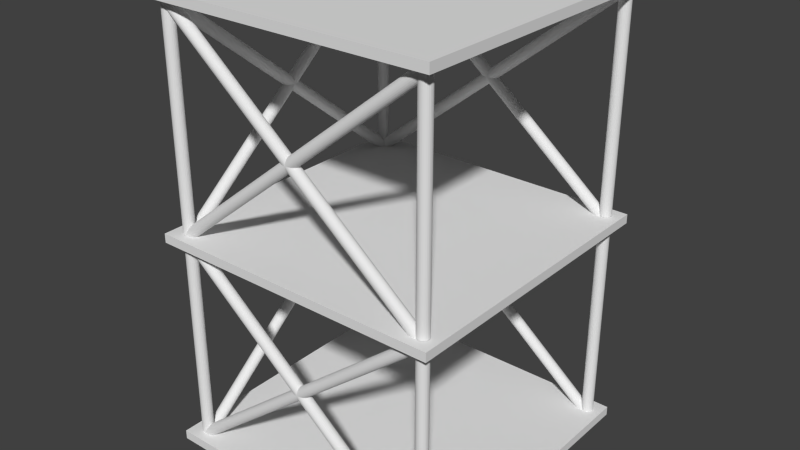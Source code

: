 # Source: shelf.blend  (saved by Blender 2.76.0; exported with 4.5.12 LTS)
import bpy
from mathutils import Matrix  # noqa: F401  (used for matrix-valued properties, if any)

bpy.ops.wm.read_factory_settings(use_empty=True)
scene = bpy.context.scene
scene.name = 'Scene'

# ---- collections
col_collection_1 = bpy.data.collections.new('Collection 1'); scene.collection.children.link(col_collection_1)

# ---- materials (node trees are filled in below, after node groups)
mat_material = bpy.data.materials.new('Material')
mat_material.alpha_threshold = 0.0
mat_material.use_transparent_shadow = False
mat_material.roughness = 0.5
mat_material.line_color = (0.0, 0.0, 0.0, 1.0)

# ---- material node trees

# ---- world
world_world_001 = bpy.data.worlds.new('World.001'); scene.world = world_world_001
world_world_001.color = (0.05088, 0.05088, 0.05088)
world_world_001.use_sun_shadow = False
world_world_001.sun_shadow_jitter_overblur = 0.0
world_world_001.cycles.sampling_method = 'MANUAL'
world_world_001.cycles.sample_map_resolution = 256

# ---- meshes
me_cylinder_009 = bpy.data.meshes.new('Cylinder.009')
me_cylinder_009.from_pydata([(-48.34, 48.67, 1.058), (2.857, 48.4, 1.058), (2.584, -2.803, 1.058), (-48.61, -2.53, 1.058), (-48.34, 48.67, 0.977), (2.857, 48.4, 0.977), (2.584, -2.803, 0.977), (-48.61, -2.53, 0.977), (-48.34, 48.67, -0.9516), (2.857, 48.4, -0.9516), (2.584, -2.803, -0.9516), (-48.61, -2.53, -0.9516), (-48.34, 48.67, -1.033), (2.857, 48.4, -1.033), (2.584, -2.803, -1.033), (-48.61, -2.53, -1.033), (-0.7565, 45.66, 0.9402), (-1.003, -0.6017, -0.9891), (-0.7231, 45.53, 0.9519), (-0.9698, -0.7312, -0.9775), (-0.6239, 45.41, 0.9627), (-0.8706, -0.8524, -0.9666), (-0.4655, 45.31, 0.9721), (-0.7122, -0.9568, -0.9573), (-0.2588, 45.23, 0.9792), (-0.5055, -1.037, -0.9501), (-0.01792, 45.17, 0.9837), (-0.2646, -1.089, -0.9456), (0.2408, 45.16, 0.9853), (-0.005901, -1.107, -0.9441), (0.4997, 45.17, 0.9837), (0.253, -1.091, -0.9456), (0.7411, 45.22, 0.9792), (0.4944, -1.043, -0.9501), (0.9487, 45.3, 0.9721), (0.702, -0.9643, -0.9573), (1.108, 45.4, 0.9627), (0.8614, -0.8616, -0.9666), (1.209, 45.52, 0.9519), (0.962, -0.7415, -0.9775), (1.243, 45.65, 0.9402), (0.9968, -0.6123, -0.9891), (1.21, 45.78, 0.9286), (0.9634, -0.4827, -1.001), (1.111, 45.9, 0.9177), (0.8641, -0.3616, -1.012), (0.9524, 46.01, 0.9084), (0.7057, -0.2572, -1.021), (0.7458, 46.09, 0.9012), (0.4991, -0.1766, -1.028), (0.5049, 46.14, 0.8967), (0.2582, -0.1254, -1.033), (0.2461, 46.16, 0.8952), (-0.0005665, -0.107, -1.034), (-0.01277, 46.14, 0.8967), (-0.2595, -0.1226, -1.033), (-0.2542, 46.09, 0.9012), (-0.5009, -0.1713, -1.028), (-0.4617, 46.01, 0.9084), (-0.7084, -0.2497, -1.021), (-0.6212, 45.91, 0.9177), (-0.8679, -0.3524, -1.012), (-0.7218, 45.79, 0.9286), (-0.9685, -0.4724, -1.001), (-1.002, -0.2928, 0.9626), (-0.7565, 45.66, -0.9865), (-0.9685, -0.4851, 0.9535), (-0.7235, 45.47, -0.9955), (-0.8696, -0.6646, 0.9451), (-0.6245, 45.29, -1.004), (-0.7115, -0.8191, 0.9379), (-0.4664, 45.14, -1.011), (-0.505, -0.9382, 0.9324), (-0.2599, 45.02, -1.017), (-0.2642, -1.014, 0.9289), (-0.01916, 44.94, -1.02), (-0.005547, -1.04, 0.9277), (0.2395, 44.92, -1.021), (0.2534, -1.016, 0.9289), (0.4985, 44.94, -1.02), (0.495, -0.9435, 0.9324), (0.74, 45.01, -1.017), (0.7027, -0.8267, 0.9379), (0.9478, 45.13, -1.011), (0.8624, -0.6738, 0.9451), (1.108, 45.28, -1.004), (0.9633, -0.4954, 0.9535), (1.208, 45.46, -0.9955), (0.9984, -0.3035, 0.9626), (1.243, 45.65, -0.9865), (0.9653, -0.1112, 0.9716), (1.21, 45.84, -0.9775), (0.8664, 0.06832, 0.98), (1.111, 46.02, -0.9691), (0.7083, 0.2229, 0.9872), (0.9534, 46.18, -0.9619), (0.5018, 0.3419, 0.9928), (0.7469, 46.3, -0.9563), (0.2611, 0.4173, 0.9962), (0.5061, 46.37, -0.9529), (0.002371, 0.444, 0.9974), (0.2474, 46.4, -0.9517), (-0.2566, 0.4201, 0.9962), (-0.01151, 46.38, -0.9529), (-0.4982, 0.3472, 0.9928), (-0.2531, 46.3, -0.9563), (-0.7059, 0.2304, 0.9872), (-0.4608, 46.19, -0.9619), (-0.8656, 0.07756, 0.98), (-0.6206, 46.03, -0.9691), (-0.9665, -0.1009, 0.9716), (-0.7214, 45.86, -0.9775), (-0.7554, 45.88, -1.0), (-0.7554, 45.88, 1.0), (-0.7199, 46.14, -1.0), (-0.7199, 46.14, 1.0), (-0.6187, 46.38, -1.0), (-0.6187, 46.38, 1.0), (-0.4587, 46.58, -1.0), (-0.4587, 46.58, 1.0), (-0.2508, 46.74, -1.0), (-0.2508, 46.74, 1.0), (-0.009047, 46.84, -1.0), (-0.009047, 46.84, 1.0), (0.25, 46.87, -1.0), (0.25, 46.87, 1.0), (0.5086, 46.84, -1.0), (0.5086, 46.84, 1.0), (0.7492, 46.74, -1.0), (0.7492, 46.74, 1.0), (0.9555, 46.58, -1.0), (0.9555, 46.58, 1.0), (1.113, 46.37, -1.0), (1.113, 46.37, 1.0), (1.212, 46.13, -1.0), (1.212, 46.13, 1.0), (1.245, 45.87, -1.0), (1.245, 45.87, 1.0), (1.209, 45.61, -1.0), (1.209, 45.61, 1.0), (1.108, 45.37, -1.0), (1.108, 45.37, 1.0), (0.9479, 45.16, -1.0), (0.9479, 45.16, 1.0), (0.74, 45.0, -1.0), (0.74, 45.0, 1.0), (0.4983, 44.9, -1.0), (0.4983, 44.9, 1.0), (0.2393, 44.87, -1.0), (0.2393, 44.87, 1.0), (-0.01935, 44.91, -1.0), (-0.01935, 44.91, 1.0), (-0.26, 45.01, -1.0), (-0.26, 45.01, 1.0), (-0.4662, 45.17, -1.0), (-0.4662, 45.17, 1.0), (-0.6241, 45.38, -1.0), (-0.6241, 45.38, 1.0), (-0.7227, 45.62, -1.0), (-0.7227, 45.62, 1.0), (-46.85, 45.91, 0.9402), (-47.1, -0.3558, -0.9891), (-46.82, 45.78, 0.9519), (-47.07, -0.4854, -0.9775), (-46.72, 45.66, 0.9627), (-46.97, -0.6066, -0.9666), (-46.56, 45.55, 0.9721), (-46.81, -0.711, -0.9573), (-46.35, 45.47, 0.9792), (-46.6, -0.7915, -0.9501), (-46.11, 45.42, 0.9837), (-46.36, -0.8428, -0.9456), (-45.86, 45.4, 0.9853), (-46.1, -0.8612, -0.9441), (-45.6, 45.42, 0.9837), (-45.84, -0.8455, -0.9456), (-45.35, 45.47, 0.9792), (-45.6, -0.7969, -0.9501), (-45.15, 45.54, 0.9721), (-45.39, -0.7185, -0.9573), (-44.99, 45.65, 0.9627), (-45.23, -0.6158, -0.9666), (-44.89, 45.77, 0.9519), (-45.13, -0.4957, -0.9775), (-44.85, 45.9, 0.9402), (-45.1, -0.3665, -0.9891), (-44.89, 46.03, 0.9286), (-45.13, -0.2369, -1.001), (-44.99, 46.15, 0.9177), (-45.23, -0.1158, -1.012), (-45.14, 46.25, 0.9084), (-45.39, -0.01138, -1.021), (-45.35, 46.33, 0.9012), (-45.6, 0.06918, -1.028), (-45.59, 46.38, 0.8967), (-45.84, 0.1204, -1.033), (-45.85, 46.4, 0.8952), (-46.1, 0.1388, -1.034), (-46.11, 46.39, 0.8967), (-46.36, 0.1232, -1.033), (-46.35, 46.34, 0.9012), (-46.6, 0.07451, -1.028), (-46.56, 46.26, 0.9084), (-46.8, -0.003843, -1.021), (-46.72, 46.16, 0.9177), (-46.96, -0.1066, -1.012), (-46.82, 46.04, 0.9286), (-47.06, -0.2266, -1.001), (-47.1, -0.04699, 0.9626), (-46.85, 45.91, -0.9865), (-47.06, -0.2392, 0.9535), (-46.82, 45.72, -0.9955), (-46.97, -0.4188, 0.9451), (-46.72, 45.54, -1.004), (-46.81, -0.5733, 0.9379), (-46.56, 45.38, -1.011), (-46.6, -0.6924, 0.9324), (-46.36, 45.26, -1.017), (-46.36, -0.7678, 0.9289), (-46.12, 45.19, -1.02), (-46.1, -0.7945, 0.9277), (-45.86, 45.16, -1.021), (-45.84, -0.7705, 0.9289), (-45.6, 45.19, -1.02), (-45.6, -0.6977, 0.9324), (-45.36, 45.26, -1.017), (-45.39, -0.5809, 0.9379), (-45.15, 45.38, -1.011), (-45.23, -0.428, 0.9451), (-44.99, 45.53, -1.004), (-45.13, -0.2495, 0.9535), (-44.89, 45.71, -0.9955), (-45.1, -0.05765, 0.9626), (-44.85, 45.9, -0.9865), (-45.13, 0.1346, 0.9716), (-44.89, 46.09, -0.9775), (-45.23, 0.3141, 0.98), (-44.98, 46.27, -0.9691), (-45.39, 0.4687, 0.9872), (-45.14, 46.42, -0.9619), (-45.59, 0.5877, 0.9928), (-45.35, 46.54, -0.9563), (-45.83, 0.6632, 0.9962), (-45.59, 46.62, -0.9529), (-46.09, 0.6898, 0.9974), (-45.85, 46.65, -0.9517), (-46.35, 0.6659, 0.9962), (-46.11, 46.62, -0.9529), (-46.59, 0.5931, 0.9928), (-46.35, 46.55, -0.9563), (-46.8, 0.4762, 0.9872), (-46.56, 46.43, -0.9619), (-46.96, 0.3234, 0.98), (-46.72, 46.28, -0.9691), (-47.06, 0.1449, 0.9716), (-46.82, 46.1, -0.9775), (-46.85, 46.12, -1.0), (-46.85, 46.12, 1.0), (-46.82, 46.38, -1.0), (-46.82, 46.38, 1.0), (-46.71, 46.62, -1.0), (-46.71, 46.62, 1.0), (-46.55, 46.83, -1.0), (-46.55, 46.83, 1.0), (-46.35, 46.99, -1.0), (-46.35, 46.99, 1.0), (-46.11, 47.09, -1.0), (-46.11, 47.09, 1.0), (-45.85, 47.12, -1.0), (-45.85, 47.12, 1.0), (-45.59, 47.08, -1.0), (-45.59, 47.08, 1.0), (-45.35, 46.98, -1.0), (-45.35, 46.98, 1.0), (-45.14, 46.82, -1.0), (-45.14, 46.82, 1.0), (-44.98, 46.61, -1.0), (-44.98, 46.61, 1.0), (-44.88, 46.37, -1.0), (-44.88, 46.37, 1.0), (-44.85, 46.11, -1.0), (-44.85, 46.11, 1.0), (-44.89, 45.85, -1.0), (-44.89, 45.85, 1.0), (-44.99, 45.61, -1.0), (-44.99, 45.61, 1.0), (-45.15, 45.41, -1.0), (-45.15, 45.41, 1.0), (-45.36, 45.25, -1.0), (-45.36, 45.25, 1.0), (-45.6, 45.15, -1.0), (-45.6, 45.15, 1.0), (-45.86, 45.12, -1.0), (-45.86, 45.12, 1.0), (-46.12, 45.15, -1.0), (-46.12, 45.15, 1.0), (-46.36, 45.25, -1.0), (-46.36, 45.25, 1.0), (-46.56, 45.41, -1.0), (-46.56, 45.41, 1.0), (-46.72, 45.62, -1.0), (-46.72, 45.62, 1.0), (-46.82, 45.86, -1.0), (-46.82, 45.86, 1.0), (-46.85, 45.91, -1.008), (-47.1, -0.3558, -2.938), (-46.82, 45.78, -0.9966), (-47.07, -0.4854, -2.926), (-46.72, 45.66, -0.9858), (-46.97, -0.6066, -2.915), (-46.56, 45.55, -0.9764), (-46.81, -0.711, -2.906), (-46.35, 45.47, -0.9693), (-46.6, -0.7915, -2.899), (-46.11, 45.42, -0.9648), (-46.36, -0.8428, -2.894), (-45.86, 45.4, -0.9632), (-46.1, -0.8612, -2.893), (-45.6, 45.42, -0.9648), (-45.84, -0.8455, -2.894), (-45.35, 45.47, -0.9693), (-45.6, -0.7969, -2.899), (-45.15, 45.54, -0.9764), (-45.39, -0.7185, -2.906), (-44.99, 45.65, -0.9858), (-45.23, -0.6158, -2.915), (-44.89, 45.77, -0.9966), (-45.13, -0.4957, -2.926), (-44.85, 45.9, -1.008), (-45.1, -0.3665, -2.938), (-44.89, 46.03, -1.02), (-45.13, -0.2369, -2.949), (-44.99, 46.15, -1.031), (-45.23, -0.1158, -2.96), (-45.14, 46.25, -1.04), (-45.39, -0.01138, -2.969), (-45.35, 46.33, -1.047), (-45.6, 0.06918, -2.977), (-45.59, 46.38, -1.052), (-45.84, 0.1204, -2.981), (-45.85, 46.4, -1.053), (-46.1, 0.1388, -2.983), (-46.11, 46.39, -1.052), (-46.36, 0.1232, -2.981), (-46.35, 46.34, -1.047), (-46.6, 0.07451, -2.977), (-46.56, 46.26, -1.04), (-46.8, -0.003843, -2.969), (-46.72, 46.16, -1.031), (-46.96, -0.1066, -2.96), (-46.82, 46.04, -1.02), (-47.06, -0.2266, -2.949), (-47.1, -0.04699, -0.986), (-46.85, 45.91, -2.935), (-47.06, -0.2392, -0.995), (-46.82, 45.72, -2.944), (-46.97, -0.4188, -1.003), (-46.72, 45.54, -2.952), (-46.81, -0.5733, -1.011), (-46.56, 45.38, -2.96), (-46.6, -0.6924, -1.016), (-46.36, 45.26, -2.965), (-46.36, -0.7678, -1.02), (-46.12, 45.19, -2.969), (-46.1, -0.7945, -1.021), (-45.86, 45.16, -2.97), (-45.84, -0.7705, -1.02), (-45.6, 45.19, -2.969), (-45.6, -0.6977, -1.016), (-45.36, 45.26, -2.965), (-45.39, -0.5809, -1.011), (-45.15, 45.38, -2.96), (-45.23, -0.428, -1.003), (-44.99, 45.53, -2.952), (-45.13, -0.2495, -0.995), (-44.89, 45.71, -2.944), (-45.1, -0.05765, -0.986), (-44.85, 45.9, -2.935), (-45.13, 0.1346, -0.9769), (-44.89, 46.09, -2.926), (-45.23, 0.3141, -0.9685), (-44.98, 46.27, -2.918), (-45.39, 0.4687, -0.9613), (-45.14, 46.42, -2.91), (-45.59, 0.5877, -0.9558), (-45.35, 46.54, -2.905), (-45.83, 0.6632, -0.9523), (-45.59, 46.62, -2.901), (-46.09, 0.6898, -0.9511), (-45.85, 46.65, -2.9), (-46.35, 0.6659, -0.9523), (-46.11, 46.62, -2.901), (-46.59, 0.5931, -0.9558), (-46.35, 46.55, -2.905), (-46.8, 0.4762, -0.9613), (-46.56, 46.43, -2.91), (-46.96, 0.3234, -0.9685), (-46.72, 46.28, -2.918), (-47.06, 0.1449, -0.9769), (-46.82, 46.1, -2.926), (-46.85, 46.12, -2.949), (-46.85, 46.12, -0.9485), (-46.82, 46.38, -2.949), (-46.82, 46.38, -0.9485), (-46.71, 46.62, -2.949), (-46.71, 46.62, -0.9485), (-46.55, 46.83, -2.949), (-46.55, 46.83, -0.9485), (-46.35, 46.99, -2.949), (-46.35, 46.99, -0.9485), (-46.11, 47.09, -2.949), (-46.11, 47.09, -0.9485), (-45.85, 47.12, -2.949), (-45.85, 47.12, -0.9485), (-45.59, 47.08, -2.949), (-45.59, 47.08, -0.9485), (-45.35, 46.98, -2.949), (-45.35, 46.98, -0.9485), (-45.14, 46.82, -2.949), (-45.14, 46.82, -0.9485), (-44.98, 46.61, -2.949), (-44.98, 46.61, -0.9485), (-44.88, 46.37, -2.949), (-44.88, 46.37, -0.9485), (-44.85, 46.11, -2.949), (-44.85, 46.11, -0.9485), (-44.89, 45.85, -2.949), (-44.89, 45.85, -0.9485), (-44.99, 45.61, -2.949), (-44.99, 45.61, -0.9485), (-45.15, 45.41, -2.949), (-45.15, 45.41, -0.9485), (-45.36, 45.25, -2.949), (-45.36, 45.25, -0.9485), (-45.6, 45.15, -2.949), (-45.6, 45.15, -0.9485), (-45.86, 45.12, -2.949), (-45.86, 45.12, -0.9485), (-46.12, 45.15, -2.949), (-46.12, 45.15, -0.9485), (-46.36, 45.25, -2.949), (-46.36, 45.25, -0.9485), (-46.56, 45.41, -2.949), (-46.56, 45.41, -0.9485), (-46.72, 45.62, -2.949), (-46.72, 45.62, -0.9485), (-46.82, 45.86, -2.949), (-46.82, 45.86, -0.9485), (-0.7565, 45.66, -1.008), (-1.003, -0.6017, -2.938), (-0.7231, 45.53, -0.9966), (-0.9698, -0.7312, -2.926), (-0.6239, 45.41, -0.9858), (-0.8706, -0.8524, -2.915), (-0.4655, 45.31, -0.9764), (-0.7122, -0.9568, -2.906), (-0.2588, 45.23, -0.9693), (-0.5055, -1.037, -2.899), (-0.01792, 45.17, -0.9648), (-0.2646, -1.089, -2.894), (0.2408, 45.16, -0.9632), (-0.005901, -1.107, -2.893), (0.4997, 45.17, -0.9648), (0.253, -1.091, -2.894), (0.7411, 45.22, -0.9693), (0.4944, -1.043, -2.899), (0.9487, 45.3, -0.9764), (0.702, -0.9643, -2.906), (1.108, 45.4, -0.9858), (0.8614, -0.8616, -2.915), (1.209, 45.52, -0.9966), (0.962, -0.7415, -2.926), (1.243, 45.65, -1.008), (0.9968, -0.6123, -2.938), (1.21, 45.78, -1.02), (0.9634, -0.4827, -2.949), (1.111, 45.9, -1.031), (0.8641, -0.3616, -2.96), (0.9524, 46.01, -1.04), (0.7057, -0.2572, -2.969), (0.7458, 46.09, -1.047), (0.4991, -0.1766, -2.977), (0.5049, 46.14, -1.052), (0.2582, -0.1254, -2.981), (0.2461, 46.16, -1.053), (-0.0005665, -0.107, -2.983), (-0.01277, 46.14, -1.052), (-0.2595, -0.1226, -2.981), (-0.2542, 46.09, -1.047), (-0.5009, -0.1713, -2.977), (-0.4617, 46.01, -1.04), (-0.7084, -0.2497, -2.969), (-0.6212, 45.91, -1.031), (-0.8679, -0.3524, -2.96), (-0.7218, 45.79, -1.02), (-0.9685, -0.4724, -2.949), (-1.002, -0.2928, -0.986), (-0.7565, 45.66, -2.935), (-0.9685, -0.4851, -0.995), (-0.7235, 45.47, -2.944), (-0.8696, -0.6646, -1.003), (-0.6245, 45.29, -2.952), (-0.7115, -0.8191, -1.011), (-0.4664, 45.14, -2.96), (-0.505, -0.9382, -1.016), (-0.2599, 45.02, -2.965), (-0.2642, -1.014, -1.02), (-0.01916, 44.94, -2.969), (-0.005547, -1.04, -1.021), (0.2395, 44.92, -2.97), (0.2534, -1.016, -1.02), (0.4985, 44.94, -2.969), (0.495, -0.9435, -1.016), (0.74, 45.01, -2.965), (0.7027, -0.8267, -1.011), (0.9478, 45.13, -2.96), (0.8624, -0.6738, -1.003), (1.108, 45.28, -2.952), (0.9633, -0.4954, -0.995), (1.208, 45.46, -2.944), (0.9984, -0.3035, -0.986), (1.243, 45.65, -2.935), (0.9653, -0.1112, -0.9769), (1.21, 45.84, -2.926), (0.8664, 0.06832, -0.9685), (1.111, 46.02, -2.918), (0.7083, 0.2229, -0.9613), (0.9534, 46.18, -2.91), (0.5018, 0.3419, -0.9558), (0.7469, 46.3, -2.905), (0.2611, 0.4173, -0.9523), (0.5061, 46.37, -2.901), (0.002371, 0.444, -0.9511), (0.2474, 46.4, -2.9), (-0.2566, 0.4201, -0.9523), (-0.01151, 46.38, -2.901), (-0.4982, 0.3472, -0.9558), (-0.2531, 46.3, -2.905), (-0.7059, 0.2304, -0.9613), (-0.4608, 46.19, -2.91), (-0.8656, 0.07756, -0.9685), (-0.6206, 46.03, -2.918), (-0.9665, -0.1009, -0.9769), (-0.7214, 45.86, -2.926), (-0.7554, 45.88, -2.949), (-0.7554, 45.88, -0.9485), (-0.7199, 46.14, -2.949), (-0.7199, 46.14, -0.9485), (-0.6187, 46.38, -2.949), (-0.6187, 46.38, -0.9485), (-0.4587, 46.58, -2.949), (-0.4587, 46.58, -0.9485), (-0.2508, 46.74, -2.949), (-0.2508, 46.74, -0.9485), (-0.009047, 46.84, -2.949), (-0.009047, 46.84, -0.9485), (0.25, 46.87, -2.949), (0.25, 46.87, -0.9485), (0.5086, 46.84, -2.949), (0.5086, 46.84, -0.9485), (0.7492, 46.74, -2.949), (0.7492, 46.74, -0.9485), (0.9555, 46.58, -2.949), (0.9555, 46.58, -0.9485), (1.113, 46.37, -2.949), (1.113, 46.37, -0.9485), (1.212, 46.13, -2.949), (1.212, 46.13, -0.9485), (1.245, 45.87, -2.949), (1.245, 45.87, -0.9485), (1.209, 45.61, -2.949), (1.209, 45.61, -0.9485), (1.108, 45.37, -2.949), (1.108, 45.37, -0.9485), (0.9479, 45.16, -2.949), (0.9479, 45.16, -0.9485), (0.74, 45.0, -2.949), (0.74, 45.0, -0.9485), (0.4983, 44.9, -2.949), (0.4983, 44.9, -0.9485), (0.2393, 44.87, -2.949), (0.2393, 44.87, -0.9485), (-0.01935, 44.91, -2.949), (-0.01935, 44.91, -0.9485), (-0.26, 45.01, -2.949), (-0.26, 45.01, -0.9485), (-0.4662, 45.17, -2.949), (-0.4662, 45.17, -0.9485), (-0.6241, 45.38, -2.949), (-0.6241, 45.38, -0.9485), (-0.7227, 45.62, -2.949), (-0.7227, 45.62, -0.9485), (-48.34, 48.67, -2.9), (2.857, 48.4, -2.9), (2.584, -2.803, -2.9), (-48.61, -2.53, -2.9), (-48.34, 48.67, -2.982), (2.857, 48.4, -2.982), (2.584, -2.803, -2.982), (-48.61, -2.53, -2.982), (-0.2164, 1.0, 0.9402), (-46.48, 1.0, -0.9891), (-0.3458, 0.9659, 0.9519), (-46.61, 0.9659, -0.9775), (-0.4664, 0.866, 0.9627), (-46.73, 0.866, -0.9666), (-0.5699, 0.7071, 0.9721), (-46.83, 0.7071, -0.9573), (-0.6494, 0.5, 0.9792), (-46.91, 0.5, -0.9501), (-0.6994, 0.2588, 0.9837), (-46.96, 0.2588, -0.9456), (-0.7164, -1.832e-06, 0.9853), (-46.98, -1.832e-06, -0.9441), (-0.6994, -0.2588, 0.9837), (-46.96, -0.2588, -0.9456), (-0.6494, -0.5, 0.9792), (-46.91, -0.5, -0.9501), (-0.5699, -0.7071, 0.9721), (-46.83, -0.7071, -0.9573), (-0.4664, -0.866, 0.9627), (-46.73, -0.866, -0.9666), (-0.3458, -0.9659, 0.9519), (-46.61, -0.9659, -0.9775), (-0.2164, -1.0, 0.9402), (-46.48, -1.0, -0.9891), (-0.08696, -0.9659, 0.9286), (-46.35, -0.9659, -1.001), (0.03363, -0.866, 0.9177), (-46.23, -0.866, -1.012), (0.1372, -0.7071, 0.9084), (-46.13, -0.7071, -1.021), (0.2166, -0.5, 0.9012), (-46.05, -0.5, -1.028), (0.2666, -0.2588, 0.8967), (-46.0, -0.2588, -1.033), (0.2836, -2.372e-06, 0.8952), (-45.98, -2.372e-06, -1.034), (0.2666, 0.2588, 0.8967), (-46.0, 0.2588, -1.033), (0.2166, 0.5, 0.9012), (-46.05, 0.5, -1.028), (0.1372, 0.7071, 0.9084), (-46.13, 0.7071, -1.021), (0.03363, 0.866, 0.9177), (-46.23, 0.866, -1.012), (-0.08696, 0.9659, 0.9286), (-46.35, 0.9659, -1.001), (-46.17, 1.0, 0.9626), (-0.2143, 1.0, -0.9865), (-46.36, 0.9659, 0.9535), (-0.4064, 0.9659, -0.9955), (-46.54, 0.866, 0.9451), (-0.5854, 0.866, -1.004), (-46.7, 0.7071, 0.9379), (-0.7391, 0.7071, -1.011), (-46.81, 0.5, 0.9324), (-0.8571, 0.5, -1.017), (-46.89, 0.2588, 0.9289), (-0.9312, 0.2588, -1.02), (-46.91, -1.832e-06, 0.9277), (-0.9565, -1.832e-06, -1.021), (-46.89, -0.2588, 0.9289), (-0.9312, -0.2588, -1.02), (-46.81, -0.5, 0.9324), (-0.8571, -0.5, -1.017), (-46.7, -0.7071, 0.9379), (-0.7391, -0.7071, -1.011), (-46.54, -0.866, 0.9451), (-0.5854, -0.866, -1.004), (-46.36, -0.9659, 0.9535), (-0.4064, -0.9659, -0.9955), (-46.17, -1.0, 0.9626), (-0.2143, -1.0, -0.9865), (-45.98, -0.9659, 0.9716), (-0.02225, -0.9659, -0.9775), (-45.8, -0.866, 0.98), (0.1567, -0.866, -0.9691), (-45.65, -0.7071, 0.9872), (0.3104, -0.7071, -0.9619), (-45.53, -0.5, 0.9928), (0.4284, -0.5, -0.9563), (-45.45, -0.2588, 0.9962), (0.5025, -0.2588, -0.9529), (-45.43, -2.372e-06, 0.9974), (0.5278, -2.372e-06, -0.9517), (-45.45, 0.2588, 0.9962), (0.5025, 0.2588, -0.9529), (-45.53, 0.5, 0.9928), (0.4284, 0.5, -0.9563), (-45.65, 0.7071, 0.9872), (0.3104, 0.7071, -0.9619), (-45.8, 0.866, 0.98), (0.1567, 0.866, -0.9691), (-45.98, 0.9659, 0.9716), (-0.02225, 0.9659, -0.9775), (0.0, 1.0, -1.0), (0.0, 1.0, 1.0), (0.2588, 0.9659, -1.0), (0.2588, 0.9659, 1.0), (0.5, 0.866, -1.0), (0.5, 0.866, 1.0), (0.7071, 0.7071, -1.0), (0.7071, 0.7071, 1.0), (0.866, 0.5, -1.0), (0.866, 0.5, 1.0), (0.9659, 0.2588, -1.0), (0.9659, 0.2588, 1.0), (1.0, 7.55e-08, -1.0), (1.0, 7.55e-08, 1.0), (0.9659, -0.2588, -1.0), (0.9659, -0.2588, 1.0), (0.866, -0.5, -1.0), (0.866, -0.5, 1.0), (0.7071, -0.7071, -1.0), (0.7071, -0.7071, 1.0), (0.5, -0.866, -1.0), (0.5, -0.866, 1.0), (0.2588, -0.9659, -1.0), (0.2588, -0.9659, 1.0), (3.894e-07, -1.0, -1.0), (3.894e-07, -1.0, 1.0), (-0.2588, -0.9659, -1.0), (-0.2588, -0.9659, 1.0), (-0.5, -0.866, -1.0), (-0.5, -0.866, 1.0), (-0.7071, -0.7071, -1.0), (-0.7071, -0.7071, 1.0), (-0.866, -0.5, -1.0), (-0.866, -0.5, 1.0), (-0.9659, -0.2588, -1.0), (-0.9659, -0.2588, 1.0), (-1.0, -4.649e-07, -1.0), (-1.0, -4.649e-07, 1.0), (-0.9659, 0.2588, -1.0), (-0.9659, 0.2588, 1.0), (-0.866, 0.5, -1.0), (-0.866, 0.5, 1.0), (-0.7071, 0.7071, -1.0), (-0.7071, 0.7071, 1.0), (-0.5, 0.866, -1.0), (-0.5, 0.866, 1.0), (-0.2588, 0.9659, -1.0), (-0.2588, 0.9659, 1.0), (-47.14, -0.05399, -1.0), (-47.14, -0.05399, 1.0), (-47.1, 0.2046, -1.0), (-47.1, 0.2046, 1.0), (-47.0, 0.4453, -1.0), (-47.0, 0.4453, 1.0), (-46.84, 0.6515, -1.0), (-46.84, 0.6515, 1.0), (-46.63, 0.8094, -1.0), (-46.63, 0.8094, 1.0), (-46.39, 0.908, -1.0), (-46.39, 0.908, 1.0), (-46.13, 0.9407, -1.0), (-46.13, 0.9407, 1.0), (-45.87, 0.9052, -1.0), (-45.87, 0.9052, 1.0), (-45.63, 0.804, -1.0), (-45.63, 0.804, 1.0), (-45.43, 0.644, -1.0), (-45.43, 0.644, 1.0), (-45.27, 0.4361, -1.0), (-45.27, 0.4361, 1.0), (-45.17, 0.1943, -1.0), (-45.17, 0.1943, 1.0), (-45.14, -0.06465, -1.0), (-45.14, -0.06465, 1.0), (-45.17, -0.3233, -1.0), (-45.17, -0.3233, 1.0), (-45.27, -0.5639, -1.0), (-45.27, -0.5639, 1.0), (-45.43, -0.7702, -1.0), (-45.43, -0.7702, 1.0), (-45.64, -0.928, -1.0), (-45.64, -0.928, 1.0), (-45.88, -1.027, -1.0), (-45.88, -1.027, 1.0), (-46.14, -1.059, -1.0), (-46.14, -1.059, 1.0), (-46.4, -1.024, -1.0), (-46.4, -1.024, 1.0), (-46.64, -0.9227, -1.0), (-46.64, -0.9227, 1.0), (-46.85, -0.7626, -1.0), (-46.85, -0.7626, 1.0), (-47.0, -0.5547, -1.0), (-47.0, -0.5547, 1.0), (-47.1, -0.313, -1.0), (-47.1, -0.313, 1.0), (-0.2164, 1.0, -1.008), (-46.48, 1.0, -2.938), (-0.3458, 0.9659, -0.9966), (-46.61, 0.9659, -2.926), (-0.4664, 0.866, -0.9858), (-46.73, 0.866, -2.915), (-0.5699, 0.7071, -0.9764), (-46.83, 0.7071, -2.906), (-0.6494, 0.5, -0.9693), (-46.91, 0.5, -2.899), (-0.6994, 0.2588, -0.9648), (-46.96, 0.2588, -2.894), (-0.7164, -1.832e-06, -0.9632), (-46.98, -1.854e-06, -2.893), (-0.6994, -0.2588, -0.9648), (-46.96, -0.2588, -2.894), (-0.6494, -0.5, -0.9693), (-46.91, -0.5, -2.899), (-0.5699, -0.7071, -0.9764), (-46.83, -0.7071, -2.906), (-0.4664, -0.866, -0.9858), (-46.73, -0.866, -2.915), (-0.3458, -0.9659, -0.9966), (-46.61, -0.9659, -2.926), (-0.2164, -1.0, -1.008), (-46.48, -1.0, -2.938), (-0.08696, -0.9659, -1.02), (-46.35, -0.9659, -2.949), (0.03363, -0.866, -1.031), (-46.23, -0.866, -2.96), (0.1372, -0.7071, -1.04), (-46.13, -0.7071, -2.969), (0.2166, -0.5, -1.047), (-46.05, -0.5, -2.977), (0.2666, -0.2588, -1.052), (-46.0, -0.2588, -2.981), (0.2836, -2.372e-06, -1.053), (-45.98, -2.394e-06, -2.983), (0.2666, 0.2588, -1.052), (-46.0, 0.2588, -2.981), (0.2166, 0.5, -1.047), (-46.05, 0.5, -2.977), (0.1372, 0.7071, -1.04), (-46.13, 0.7071, -2.969), (0.03363, 0.866, -1.031), (-46.23, 0.866, -2.96), (-0.08696, 0.9659, -1.02), (-46.35, 0.9659, -2.949), (-46.17, 1.0, -0.986), (-0.2143, 1.0, -2.935), (-46.36, 0.9659, -0.995), (-0.4064, 0.9659, -2.944), (-46.54, 0.866, -1.003), (-0.5854, 0.866, -2.952), (-46.7, 0.7071, -1.011), (-0.7391, 0.7071, -2.96), (-46.81, 0.5, -1.016), (-0.8571, 0.5, -2.965), (-46.89, 0.2588, -1.02), (-0.9312, 0.2588, -2.969), (-46.91, -1.854e-06, -1.021), (-0.9565, -1.832e-06, -2.97), (-46.89, -0.2588, -1.02), (-0.9312, -0.2588, -2.969), (-46.81, -0.5, -1.016), (-0.8571, -0.5, -2.965), (-46.7, -0.7071, -1.011), (-0.7391, -0.7071, -2.96), (-46.54, -0.866, -1.003), (-0.5854, -0.866, -2.952), (-46.36, -0.9659, -0.995), (-0.4064, -0.9659, -2.944), (-46.17, -1.0, -0.986), (-0.2143, -1.0, -2.935), (-45.98, -0.9659, -0.9769), (-0.02225, -0.9659, -2.926), (-45.8, -0.866, -0.9685), (0.1567, -0.866, -2.918), (-45.65, -0.7071, -0.9613), (0.3104, -0.7071, -2.91), (-45.53, -0.5, -0.9558), (0.4284, -0.5, -2.905), (-45.45, -0.2588, -0.9523), (0.5025, -0.2588, -2.901), (-45.43, -2.393e-06, -0.9511), (0.5278, -2.372e-06, -2.9), (-45.45, 0.2588, -0.9523), (0.5025, 0.2588, -2.901), (-45.53, 0.5, -0.9558), (0.4284, 0.5, -2.905), (-45.65, 0.7071, -0.9613), (0.3104, 0.7071, -2.91), (-45.8, 0.866, -0.9685), (0.1567, 0.866, -2.918), (-45.98, 0.9659, -0.9769), (-0.02225, 0.9659, -2.926), (-1.024e-08, 1.0, -2.949), (-1.024e-08, 1.0, -0.9485), (0.2588, 0.9659, -2.949), (0.2588, 0.9659, -0.9485), (0.5, 0.866, -2.949), (0.5, 0.866, -0.9485), (0.7071, 0.7071, -2.949), (0.7071, 0.7071, -0.9485), (0.866, 0.5, -2.949), (0.866, 0.5, -0.9485), (0.9659, 0.2588, -2.949), (0.9659, 0.2588, -0.9485), (1.0, 7.596e-08, -2.949), (1.0, 7.596e-08, -0.9485), (0.9659, -0.2588, -2.949), (0.9659, -0.2588, -0.9485), (0.866, -0.5, -2.949), (0.866, -0.5, -0.9485), (0.7071, -0.7071, -2.949), (0.7071, -0.7071, -0.9485), (0.5, -0.866, -2.949), (0.5, -0.866, -0.9485), (0.2588, -0.9659, -2.949), (0.2588, -0.9659, -0.9485), (3.997e-07, -1.0, -2.949), (3.997e-07, -1.0, -0.9485), (-0.2588, -0.9659, -2.949), (-0.2588, -0.9659, -0.9485), (-0.5, -0.866, -2.949), (-0.5, -0.866, -0.9485), (-0.7071, -0.7071, -2.949), (-0.7071, -0.7071, -0.9485), (-0.866, -0.5, -2.949), (-0.866, -0.5, -0.9485), (-0.9659, -0.2588, -2.949), (-0.9659, -0.2588, -0.9485), (-1.0, -4.654e-07, -2.949), (-1.0, -4.654e-07, -0.9485), (-0.9659, 0.2588, -2.949), (-0.9659, 0.2588, -0.9485), (-0.866, 0.5, -2.949), (-0.866, 0.5, -0.9485), (-0.7071, 0.7071, -2.949), (-0.7071, 0.7071, -0.9485), (-0.5, 0.866, -2.949), (-0.5, 0.866, -0.9485), (-0.2588, 0.9659, -2.949), (-0.2588, 0.9659, -0.9485), (-47.14, -0.05399, -2.949), (-47.14, -0.05399, -0.9485), (-47.1, 0.2046, -2.949), (-47.1, 0.2046, -0.9485), (-47.0, 0.4453, -2.949), (-47.0, 0.4453, -0.9485), (-46.84, 0.6515, -2.949), (-46.84, 0.6515, -0.9485), (-46.63, 0.8094, -2.949), (-46.63, 0.8094, -0.9485), (-46.39, 0.908, -2.949), (-46.39, 0.908, -0.9485), (-46.13, 0.9407, -2.949), (-46.13, 0.9407, -0.9485), (-45.87, 0.9052, -2.949), (-45.87, 0.9052, -0.9485), (-45.63, 0.804, -2.949), (-45.63, 0.804, -0.9485), (-45.43, 0.644, -2.949), (-45.43, 0.644, -0.9485), (-45.27, 0.4361, -2.949), (-45.27, 0.4361, -0.9485), (-45.17, 0.1943, -2.949), (-45.17, 0.1943, -0.9485), (-45.14, -0.06465, -2.949), (-45.14, -0.06465, -0.9485), (-45.17, -0.3233, -2.949), (-45.17, -0.3233, -0.9485), (-45.27, -0.5639, -2.949), (-45.27, -0.5639, -0.9485), (-45.43, -0.7702, -2.949), (-45.43, -0.7702, -0.9485), (-45.64, -0.928, -2.949), (-45.64, -0.928, -0.9485), (-45.88, -1.027, -2.949), (-45.88, -1.027, -0.9485), (-46.14, -1.059, -2.949), (-46.14, -1.059, -0.9485), (-46.4, -1.024, -2.949), (-46.4, -1.024, -0.9485), (-46.64, -0.9227, -2.949), (-46.64, -0.9227, -0.9485), (-46.85, -0.7626, -2.949), (-46.85, -0.7626, -0.9485), (-47.0, -0.5547, -2.949), (-47.0, -0.5547, -0.9485), (-47.1, -0.313, -2.949), (-47.1, -0.313, -0.9485)], [], [(0, 3, 2, 1), (4, 5, 6, 7), (0, 1, 5, 4), (1, 2, 6, 5), (2, 3, 7, 6), (4, 7, 3, 0), (8, 11, 10, 9), (12, 13, 14, 15), (8, 9, 13, 12), (9, 10, 14, 13), (10, 11, 15, 14), (12, 15, 11, 8), (16, 17, 19, 18), (18, 19, 21, 20), (20, 21, 23, 22), (22, 23, 25, 24), (24, 25, 27, 26), (26, 27, 29, 28), (28, 29, 31, 30), (30, 31, 33, 32), (32, 33, 35, 34), (34, 35, 37, 36), (36, 37, 39, 38), (38, 39, 41, 40), (40, 41, 43, 42), (42, 43, 45, 44), (44, 45, 47, 46), (46, 47, 49, 48), (48, 49, 51, 50), (50, 51, 53, 52), (52, 53, 55, 54), (54, 55, 57, 56), (56, 57, 59, 58), (58, 59, 61, 60), (19, 17, 63, 61, 59, 57, 55, 53, 51, 49, 47, 45, 43, 41, 39, 37, 35, 33, 31, 29, 27, 25, 23, 21), (62, 63, 17, 16), (60, 61, 63, 62), (16, 18, 20, 22, 24, 26, 28, 30, 32, 34, 36, 38, 40, 42, 44, 46, 48, 50, 52, 54, 56, 58, 60, 62), (64, 65, 67, 66), (66, 67, 69, 68), (68, 69, 71, 70), (70, 71, 73, 72), (72, 73, 75, 74), (74, 75, 77, 76), (76, 77, 79, 78), (78, 79, 81, 80), (80, 81, 83, 82), (82, 83, 85, 84), (84, 85, 87, 86), (86, 87, 89, 88), (88, 89, 91, 90), (90, 91, 93, 92), (92, 93, 95, 94), (94, 95, 97, 96), (96, 97, 99, 98), (98, 99, 101, 100), (100, 101, 103, 102), (102, 103, 105, 104), (104, 105, 107, 106), (106, 107, 109, 108), (67, 65, 111, 109, 107, 105, 103, 101, 99, 97, 95, 93, 91, 89, 87, 85, 83, 81, 79, 77, 75, 73, 71, 69), (110, 111, 65, 64), (108, 109, 111, 110), (64, 66, 68, 70, 72, 74, 76, 78, 80, 82, 84, 86, 88, 90, 92, 94, 96, 98, 100, 102, 104, 106, 108, 110), (112, 113, 115, 114), (114, 115, 117, 116), (116, 117, 119, 118), (118, 119, 121, 120), (120, 121, 123, 122), (122, 123, 125, 124), (124, 125, 127, 126), (126, 127, 129, 128), (128, 129, 131, 130), (130, 131, 133, 132), (132, 133, 135, 134), (134, 135, 137, 136), (136, 137, 139, 138), (138, 139, 141, 140), (140, 141, 143, 142), (142, 143, 145, 144), (144, 145, 147, 146), (146, 147, 149, 148), (148, 149, 151, 150), (150, 151, 153, 152), (152, 153, 155, 154), (154, 155, 157, 156), (115, 113, 159, 157, 155, 153, 151, 149, 147, 145, 143, 141, 139, 137, 135, 133, 131, 129, 127, 125, 123, 121, 119, 117), (158, 159, 113, 112), (156, 157, 159, 158), (112, 114, 116, 118, 120, 122, 124, 126, 128, 130, 132, 134, 136, 138, 140, 142, 144, 146, 148, 150, 152, 154, 156, 158), (160, 161, 163, 162), (162, 163, 165, 164), (164, 165, 167, 166), (166, 167, 169, 168), (168, 169, 171, 170), (170, 171, 173, 172), (172, 173, 175, 174), (174, 175, 177, 176), (176, 177, 179, 178), (178, 179, 181, 180), (180, 181, 183, 182), (182, 183, 185, 184), (184, 185, 187, 186), (186, 187, 189, 188), (188, 189, 191, 190), (190, 191, 193, 192), (192, 193, 195, 194), (194, 195, 197, 196), (196, 197, 199, 198), (198, 199, 201, 200), (200, 201, 203, 202), (202, 203, 205, 204), (163, 161, 207, 205, 203, 201, 199, 197, 195, 193, 191, 189, 187, 185, 183, 181, 179, 177, 175, 173, 171, 169, 167, 165), (206, 207, 161, 160), (204, 205, 207, 206), (160, 162, 164, 166, 168, 170, 172, 174, 176, 178, 180, 182, 184, 186, 188, 190, 192, 194, 196, 198, 200, 202, 204, 206), (208, 209, 211, 210), (210, 211, 213, 212), (212, 213, 215, 214), (214, 215, 217, 216), (216, 217, 219, 218), (218, 219, 221, 220), (220, 221, 223, 222), (222, 223, 225, 224), (224, 225, 227, 226), (226, 227, 229, 228), (228, 229, 231, 230), (230, 231, 233, 232), (232, 233, 235, 234), (234, 235, 237, 236), (236, 237, 239, 238), (238, 239, 241, 240), (240, 241, 243, 242), (242, 243, 245, 244), (244, 245, 247, 246), (246, 247, 249, 248), (248, 249, 251, 250), (250, 251, 253, 252), (211, 209, 255, 253, 251, 249, 247, 245, 243, 241, 239, 237, 235, 233, 231, 229, 227, 225, 223, 221, 219, 217, 215, 213), (254, 255, 209, 208), (252, 253, 255, 254), (208, 210, 212, 214, 216, 218, 220, 222, 224, 226, 228, 230, 232, 234, 236, 238, 240, 242, 244, 246, 248, 250, 252, 254), (256, 257, 259, 258), (258, 259, 261, 260), (260, 261, 263, 262), (262, 263, 265, 264), (264, 265, 267, 266), (266, 267, 269, 268), (268, 269, 271, 270), (270, 271, 273, 272), (272, 273, 275, 274), (274, 275, 277, 276), (276, 277, 279, 278), (278, 279, 281, 280), (280, 281, 283, 282), (282, 283, 285, 284), (284, 285, 287, 286), (286, 287, 289, 288), (288, 289, 291, 290), (290, 291, 293, 292), (292, 293, 295, 294), (294, 295, 297, 296), (296, 297, 299, 298), (298, 299, 301, 300), (259, 257, 303, 301, 299, 297, 295, 293, 291, 289, 287, 285, 283, 281, 279, 277, 275, 273, 271, 269, 267, 265, 263, 261), (302, 303, 257, 256), (300, 301, 303, 302), (256, 258, 260, 262, 264, 266, 268, 270, 272, 274, 276, 278, 280, 282, 284, 286, 288, 290, 292, 294, 296, 298, 300, 302), (304, 305, 307, 306), (306, 307, 309, 308), (308, 309, 311, 310), (310, 311, 313, 312), (312, 313, 315, 314), (314, 315, 317, 316), (316, 317, 319, 318), (318, 319, 321, 320), (320, 321, 323, 322), (322, 323, 325, 324), (324, 325, 327, 326), (326, 327, 329, 328), (328, 329, 331, 330), (330, 331, 333, 332), (332, 333, 335, 334), (334, 335, 337, 336), (336, 337, 339, 338), (338, 339, 341, 340), (340, 341, 343, 342), (342, 343, 345, 344), (344, 345, 347, 346), (346, 347, 349, 348), (307, 305, 351, 349, 347, 345, 343, 341, 339, 337, 335, 333, 331, 329, 327, 325, 323, 321, 319, 317, 315, 313, 311, 309), (350, 351, 305, 304), (348, 349, 351, 350), (304, 306, 308, 310, 312, 314, 316, 318, 320, 322, 324, 326, 328, 330, 332, 334, 336, 338, 340, 342, 344, 346, 348, 350), (352, 353, 355, 354), (354, 355, 357, 356), (356, 357, 359, 358), (358, 359, 361, 360), (360, 361, 363, 362), (362, 363, 365, 364), (364, 365, 367, 366), (366, 367, 369, 368), (368, 369, 371, 370), (370, 371, 373, 372), (372, 373, 375, 374), (374, 375, 377, 376), (376, 377, 379, 378), (378, 379, 381, 380), (380, 381, 383, 382), (382, 383, 385, 384), (384, 385, 387, 386), (386, 387, 389, 388), (388, 389, 391, 390), (390, 391, 393, 392), (392, 393, 395, 394), (394, 395, 397, 396), (355, 353, 399, 397, 395, 393, 391, 389, 387, 385, 383, 381, 379, 377, 375, 373, 371, 369, 367, 365, 363, 361, 359, 357), (398, 399, 353, 352), (396, 397, 399, 398), (352, 354, 356, 358, 360, 362, 364, 366, 368, 370, 372, 374, 376, 378, 380, 382, 384, 386, 388, 390, 392, 394, 396, 398), (400, 401, 403, 402), (402, 403, 405, 404), (404, 405, 407, 406), (406, 407, 409, 408), (408, 409, 411, 410), (410, 411, 413, 412), (412, 413, 415, 414), (414, 415, 417, 416), (416, 417, 419, 418), (418, 419, 421, 420), (420, 421, 423, 422), (422, 423, 425, 424), (424, 425, 427, 426), (426, 427, 429, 428), (428, 429, 431, 430), (430, 431, 433, 432), (432, 433, 435, 434), (434, 435, 437, 436), (436, 437, 439, 438), (438, 439, 441, 440), (440, 441, 443, 442), (442, 443, 445, 444), (403, 401, 447, 445, 443, 441, 439, 437, 435, 433, 431, 429, 427, 425, 423, 421, 419, 417, 415, 413, 411, 409, 407, 405), (446, 447, 401, 400), (444, 445, 447, 446), (400, 402, 404, 406, 408, 410, 412, 414, 416, 418, 420, 422, 424, 426, 428, 430, 432, 434, 436, 438, 440, 442, 444, 446), (448, 449, 451, 450), (450, 451, 453, 452), (452, 453, 455, 454), (454, 455, 457, 456), (456, 457, 459, 458), (458, 459, 461, 460), (460, 461, 463, 462), (462, 463, 465, 464), (464, 465, 467, 466), (466, 467, 469, 468), (468, 469, 471, 470), (470, 471, 473, 472), (472, 473, 475, 474), (474, 475, 477, 476), (476, 477, 479, 478), (478, 479, 481, 480), (480, 481, 483, 482), (482, 483, 485, 484), (484, 485, 487, 486), (486, 487, 489, 488), (488, 489, 491, 490), (490, 491, 493, 492), (451, 449, 495, 493, 491, 489, 487, 485, 483, 481, 479, 477, 475, 473, 471, 469, 467, 465, 463, 461, 459, 457, 455, 453), (494, 495, 449, 448), (492, 493, 495, 494), (448, 450, 452, 454, 456, 458, 460, 462, 464, 466, 468, 470, 472, 474, 476, 478, 480, 482, 484, 486, 488, 490, 492, 494), (496, 497, 499, 498), (498, 499, 501, 500), (500, 501, 503, 502), (502, 503, 505, 504), (504, 505, 507, 506), (506, 507, 509, 508), (508, 509, 511, 510), (510, 511, 513, 512), (512, 513, 515, 514), (514, 515, 517, 516), (516, 517, 519, 518), (518, 519, 521, 520), (520, 521, 523, 522), (522, 523, 525, 524), (524, 525, 527, 526), (526, 527, 529, 528), (528, 529, 531, 530), (530, 531, 533, 532), (532, 533, 535, 534), (534, 535, 537, 536), (536, 537, 539, 538), (538, 539, 541, 540), (499, 497, 543, 541, 539, 537, 535, 533, 531, 529, 527, 525, 523, 521, 519, 517, 515, 513, 511, 509, 507, 505, 503, 501), (542, 543, 497, 496), (540, 541, 543, 542), (496, 498, 500, 502, 504, 506, 508, 510, 512, 514, 516, 518, 520, 522, 524, 526, 528, 530, 532, 534, 536, 538, 540, 542), (544, 545, 547, 546), (546, 547, 549, 548), (548, 549, 551, 550), (550, 551, 553, 552), (552, 553, 555, 554), (554, 555, 557, 556), (556, 557, 559, 558), (558, 559, 561, 560), (560, 561, 563, 562), (562, 563, 565, 564), (564, 565, 567, 566), (566, 567, 569, 568), (568, 569, 571, 570), (570, 571, 573, 572), (572, 573, 575, 574), (574, 575, 577, 576), (576, 577, 579, 578), (578, 579, 581, 580), (580, 581, 583, 582), (582, 583, 585, 584), (584, 585, 587, 586), (586, 587, 589, 588), (547, 545, 591, 589, 587, 585, 583, 581, 579, 577, 575, 573, 571, 569, 567, 565, 563, 561, 559, 557, 555, 553, 551, 549), (590, 591, 545, 544), (588, 589, 591, 590), (544, 546, 548, 550, 552, 554, 556, 558, 560, 562, 564, 566, 568, 570, 572, 574, 576, 578, 580, 582, 584, 586, 588, 590), (592, 595, 594, 593), (596, 597, 598, 599), (592, 593, 597, 596), (593, 594, 598, 597), (594, 595, 599, 598), (596, 599, 595, 592), (600, 601, 603, 602), (602, 603, 605, 604), (604, 605, 607, 606), (606, 607, 609, 608), (608, 609, 611, 610), (610, 611, 613, 612), (612, 613, 615, 614), (614, 615, 617, 616), (616, 617, 619, 618), (618, 619, 621, 620), (620, 621, 623, 622), (622, 623, 625, 624), (624, 625, 627, 626), (626, 627, 629, 628), (628, 629, 631, 630), (630, 631, 633, 632), (632, 633, 635, 634), (634, 635, 637, 636), (636, 637, 639, 638), (638, 639, 641, 640), (640, 641, 643, 642), (642, 643, 645, 644), (603, 601, 647, 645, 643, 641, 639, 637, 635, 633, 631, 629, 627, 625, 623, 621, 619, 617, 615, 613, 611, 609, 607, 605), (646, 647, 601, 600), (644, 645, 647, 646), (600, 602, 604, 606, 608, 610, 612, 614, 616, 618, 620, 622, 624, 626, 628, 630, 632, 634, 636, 638, 640, 642, 644, 646), (648, 649, 651, 650), (650, 651, 653, 652), (652, 653, 655, 654), (654, 655, 657, 656), (656, 657, 659, 658), (658, 659, 661, 660), (660, 661, 663, 662), (662, 663, 665, 664), (664, 665, 667, 666), (666, 667, 669, 668), (668, 669, 671, 670), (670, 671, 673, 672), (672, 673, 675, 674), (674, 675, 677, 676), (676, 677, 679, 678), (678, 679, 681, 680), (680, 681, 683, 682), (682, 683, 685, 684), (684, 685, 687, 686), (686, 687, 689, 688), (688, 689, 691, 690), (690, 691, 693, 692), (651, 649, 695, 693, 691, 689, 687, 685, 683, 681, 679, 677, 675, 673, 671, 669, 667, 665, 663, 661, 659, 657, 655, 653), (694, 695, 649, 648), (692, 693, 695, 694), (648, 650, 652, 654, 656, 658, 660, 662, 664, 666, 668, 670, 672, 674, 676, 678, 680, 682, 684, 686, 688, 690, 692, 694), (696, 697, 699, 698), (698, 699, 701, 700), (700, 701, 703, 702), (702, 703, 705, 704), (704, 705, 707, 706), (706, 707, 709, 708), (708, 709, 711, 710), (710, 711, 713, 712), (712, 713, 715, 714), (714, 715, 717, 716), (716, 717, 719, 718), (718, 719, 721, 720), (720, 721, 723, 722), (722, 723, 725, 724), (724, 725, 727, 726), (726, 727, 729, 728), (728, 729, 731, 730), (730, 731, 733, 732), (732, 733, 735, 734), (734, 735, 737, 736), (736, 737, 739, 738), (738, 739, 741, 740), (699, 697, 743, 741, 739, 737, 735, 733, 731, 729, 727, 725, 723, 721, 719, 717, 715, 713, 711, 709, 707, 705, 703, 701), (742, 743, 697, 696), (740, 741, 743, 742), (696, 698, 700, 702, 704, 706, 708, 710, 712, 714, 716, 718, 720, 722, 724, 726, 728, 730, 732, 734, 736, 738, 740, 742), (744, 745, 747, 746), (746, 747, 749, 748), (748, 749, 751, 750), (750, 751, 753, 752), (752, 753, 755, 754), (754, 755, 757, 756), (756, 757, 759, 758), (758, 759, 761, 760), (760, 761, 763, 762), (762, 763, 765, 764), (764, 765, 767, 766), (766, 767, 769, 768), (768, 769, 771, 770), (770, 771, 773, 772), (772, 773, 775, 774), (774, 775, 777, 776), (776, 777, 779, 778), (778, 779, 781, 780), (780, 781, 783, 782), (782, 783, 785, 784), (784, 785, 787, 786), (786, 787, 789, 788), (747, 745, 791, 789, 787, 785, 783, 781, 779, 777, 775, 773, 771, 769, 767, 765, 763, 761, 759, 757, 755, 753, 751, 749), (790, 791, 745, 744), (788, 789, 791, 790), (744, 746, 748, 750, 752, 754, 756, 758, 760, 762, 764, 766, 768, 770, 772, 774, 776, 778, 780, 782, 784, 786, 788, 790), (792, 793, 795, 794), (794, 795, 797, 796), (796, 797, 799, 798), (798, 799, 801, 800), (800, 801, 803, 802), (802, 803, 805, 804), (804, 805, 807, 806), (806, 807, 809, 808), (808, 809, 811, 810), (810, 811, 813, 812), (812, 813, 815, 814), (814, 815, 817, 816), (816, 817, 819, 818), (818, 819, 821, 820), (820, 821, 823, 822), (822, 823, 825, 824), (824, 825, 827, 826), (826, 827, 829, 828), (828, 829, 831, 830), (830, 831, 833, 832), (832, 833, 835, 834), (834, 835, 837, 836), (795, 793, 839, 837, 835, 833, 831, 829, 827, 825, 823, 821, 819, 817, 815, 813, 811, 809, 807, 805, 803, 801, 799, 797), (838, 839, 793, 792), (836, 837, 839, 838), (792, 794, 796, 798, 800, 802, 804, 806, 808, 810, 812, 814, 816, 818, 820, 822, 824, 826, 828, 830, 832, 834, 836, 838), (840, 841, 843, 842), (842, 843, 845, 844), (844, 845, 847, 846), (846, 847, 849, 848), (848, 849, 851, 850), (850, 851, 853, 852), (852, 853, 855, 854), (854, 855, 857, 856), (856, 857, 859, 858), (858, 859, 861, 860), (860, 861, 863, 862), (862, 863, 865, 864), (864, 865, 867, 866), (866, 867, 869, 868), (868, 869, 871, 870), (870, 871, 873, 872), (872, 873, 875, 874), (874, 875, 877, 876), (876, 877, 879, 878), (878, 879, 881, 880), (880, 881, 883, 882), (882, 883, 885, 884), (843, 841, 887, 885, 883, 881, 879, 877, 875, 873, 871, 869, 867, 865, 863, 861, 859, 857, 855, 853, 851, 849, 847, 845), (886, 887, 841, 840), (884, 885, 887, 886), (840, 842, 844, 846, 848, 850, 852, 854, 856, 858, 860, 862, 864, 866, 868, 870, 872, 874, 876, 878, 880, 882, 884, 886), (888, 889, 891, 890), (890, 891, 893, 892), (892, 893, 895, 894), (894, 895, 897, 896), (896, 897, 899, 898), (898, 899, 901, 900), (900, 901, 903, 902), (902, 903, 905, 904), (904, 905, 907, 906), (906, 907, 909, 908), (908, 909, 911, 910), (910, 911, 913, 912), (912, 913, 915, 914), (914, 915, 917, 916), (916, 917, 919, 918), (918, 919, 921, 920), (920, 921, 923, 922), (922, 923, 925, 924), (924, 925, 927, 926), (926, 927, 929, 928), (928, 929, 931, 930), (930, 931, 933, 932), (891, 889, 935, 933, 931, 929, 927, 925, 923, 921, 919, 917, 915, 913, 911, 909, 907, 905, 903, 901, 899, 897, 895, 893), (934, 935, 889, 888), (932, 933, 935, 934), (888, 890, 892, 894, 896, 898, 900, 902, 904, 906, 908, 910, 912, 914, 916, 918, 920, 922, 924, 926, 928, 930, 932, 934), (936, 937, 939, 938), (938, 939, 941, 940), (940, 941, 943, 942), (942, 943, 945, 944), (944, 945, 947, 946), (946, 947, 949, 948), (948, 949, 951, 950), (950, 951, 953, 952), (952, 953, 955, 954), (954, 955, 957, 956), (956, 957, 959, 958), (958, 959, 961, 960), (960, 961, 963, 962), (962, 963, 965, 964), (964, 965, 967, 966), (966, 967, 969, 968), (968, 969, 971, 970), (970, 971, 973, 972), (972, 973, 975, 974), (974, 975, 977, 976), (976, 977, 979, 978), (978, 979, 981, 980), (939, 937, 983, 981, 979, 977, 975, 973, 971, 969, 967, 965, 963, 961, 959, 957, 955, 953, 951, 949, 947, 945, 943, 941), (982, 983, 937, 936), (980, 981, 983, 982), (936, 938, 940, 942, 944, 946, 948, 950, 952, 954, 956, 958, 960, 962, 964, 966, 968, 970, 972, 974, 976, 978, 980, 982)])
me_cylinder_009.materials.append(mat_material)
me_cylinder_009.use_remesh_preserve_volume = False
me_cylinder_009.use_remesh_preserve_attributes = False
me_cylinder_009.use_mirror_vertex_groups = False
me_cylinder_009.update()

# ---- objects
ob_shelf = bpy.data.objects.new('shelf', me_cylinder_009)

# ---- transforms, parenting, visibility, modifiers, constraints
ob_shelf.location = (-0.5531, -0.8985, 2.446)
ob_shelf.rotation_euler = (0.0, 0.0, -1.565)
ob_shelf.scale = (0.03906, 0.03906, 0.751)
ob_shelf.lineart.crease_threshold = 0.0

# ---- collection membership
col_collection_1.objects.link(ob_shelf)

# ---- scene / render settings (as saved in the file)
scene.frame_start = 1; scene.frame_end = 250; scene.frame_set(1)
scene.render.engine = 'BLENDER_EEVEE_NEXT'
scene.render.resolution_percentage = 50
scene.render.dither_intensity = 0.0
scene.cycles.use_denoising = False
scene.cycles.samples = 10
scene.cycles.sampling_pattern = 'TABULATED_SOBOL'
scene.cycles.light_sampling_threshold = 0.0
scene.cycles.use_adaptive_sampling = False
scene.cycles.use_light_tree = False
scene.cycles.blur_glossy = 0.0
scene.cycles.pixel_filter_type = 'GAUSSIAN'
scene.cycles.sample_clamp_indirect = 0.0
scene.view_settings.view_transform = 'Standard'
bpy.context.view_layer.update()

# ---- added for rendering (the .blend has no active camera and no usable light): camera, sun
cam_auto = bpy.data.cameras.new('AutoCamera')
cam_auto.lens = 50.0
cam_auto.sensor_width = 36.0
cam_auto.clip_end = 1000.0
ob_auto_camera = bpy.data.objects.new('AutoCamera', cam_auto)
scene.collection.objects.link(ob_auto_camera)
ob_auto_camera.location = (4.19542, -4.62895, 4.80955)
ob_auto_camera.rotation_euler = (1.09748, -7.21219e-08, 0.694738)
scene.camera = ob_auto_camera
light_auto_sun = bpy.data.lights.new('AutoSun', 'SUN')
light_auto_sun.energy = 3.0
light_auto_sun.angle = 0.0523599
ob_auto_sun = bpy.data.objects.new('AutoSun', light_auto_sun)
scene.collection.objects.link(ob_auto_sun)
ob_auto_sun.rotation_euler = (0.872665, 0.174533, 0.523599)
bpy.context.view_layer.update()

